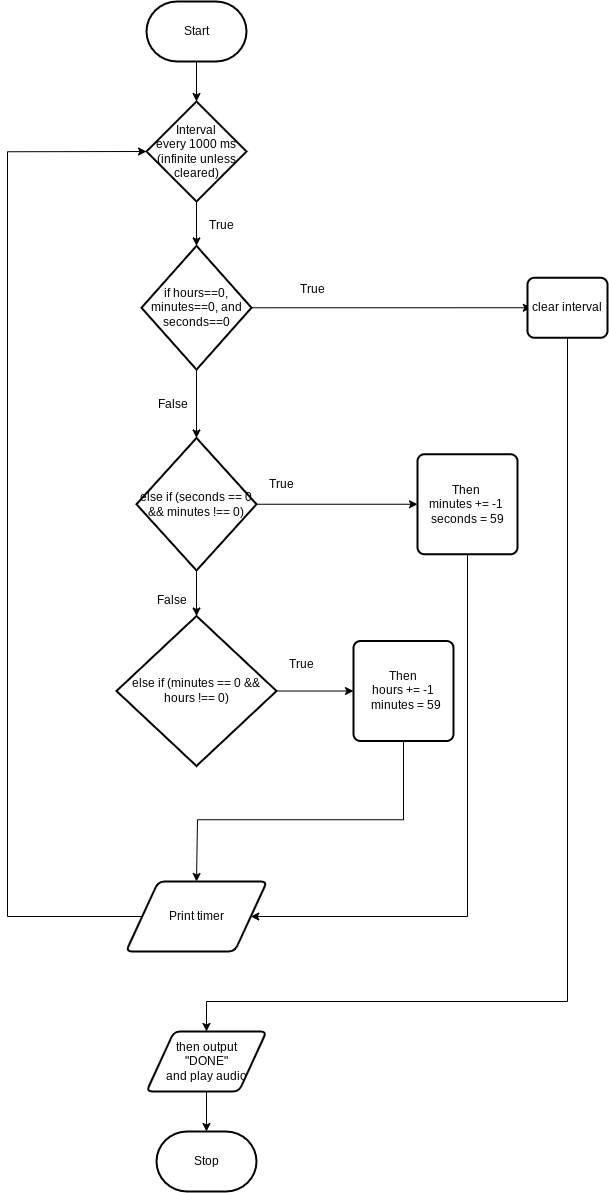

The diagram above was exported from draw.io. Its source (the exported page's mxGraphModel, read from the mxfile embedded in the PNG):
<mxGraphModel dx="2331" dy="2535" grid="1" gridSize="10" guides="1" tooltips="1" connect="1" arrows="1" fold="1" page="1" pageScale="1" pageWidth="827" pageHeight="1169" math="0" shadow="0">
  <root>
    <mxCell id="0" />
    <mxCell id="1" parent="0" />
    <mxCell id="46" style="edgeStyle=none;rounded=0;html=1;entryX=0.5;entryY=0;entryDx=0;entryDy=0;entryPerimeter=0;" parent="1" source="2" target="31" edge="1">
      <mxGeometry relative="1" as="geometry" />
    </mxCell>
    <mxCell id="2" value="Start" style="strokeWidth=2;html=1;shape=mxgraph.flowchart.terminator;whiteSpace=wrap;" parent="1" vertex="1">
      <mxGeometry x="259" y="-40" width="100" height="60" as="geometry" />
    </mxCell>
    <mxCell id="3" value="Stop" style="strokeWidth=2;html=1;shape=mxgraph.flowchart.terminator;whiteSpace=wrap;" parent="1" vertex="1">
      <mxGeometry x="269" y="1090" width="100" height="60" as="geometry" />
    </mxCell>
    <mxCell id="18" style="edgeStyle=none;html=1;exitX=1;exitY=0.5;exitDx=0;exitDy=0;exitPerimeter=0;" parent="1" source="6" edge="1">
      <mxGeometry relative="1" as="geometry">
        <mxPoint x="643.7999999999997" y="266.25" as="targetPoint" />
      </mxGeometry>
    </mxCell>
    <mxCell id="53" style="edgeStyle=none;html=1;exitX=0.5;exitY=1;exitDx=0;exitDy=0;exitPerimeter=0;" edge="1" parent="1" source="6" target="13">
      <mxGeometry relative="1" as="geometry" />
    </mxCell>
    <mxCell id="6" value="if hours==0, minutes==0, and seconds==0" style="strokeWidth=2;html=1;shape=mxgraph.flowchart.decision;whiteSpace=wrap;" parent="1" vertex="1">
      <mxGeometry x="254" y="204.38" width="110" height="123.75" as="geometry" />
    </mxCell>
    <mxCell id="49" style="edgeStyle=none;rounded=0;html=1;exitX=0.5;exitY=1;exitDx=0;exitDy=0;exitPerimeter=0;entryX=0.5;entryY=0;entryDx=0;entryDy=0;entryPerimeter=0;" parent="1" source="13" target="24" edge="1">
      <mxGeometry relative="1" as="geometry" />
    </mxCell>
    <mxCell id="52" style="edgeStyle=none;html=1;exitX=1;exitY=0.5;exitDx=0;exitDy=0;exitPerimeter=0;entryX=0;entryY=0.5;entryDx=0;entryDy=0;" edge="1" parent="1" source="13" target="22">
      <mxGeometry relative="1" as="geometry" />
    </mxCell>
    <mxCell id="13" value="else if (seconds == 0 &amp;amp;&amp;amp; minutes !== 0)" style="strokeWidth=2;html=1;shape=mxgraph.flowchart.decision;whiteSpace=wrap;" parent="1" vertex="1">
      <mxGeometry x="249" y="396.5" width="120" height="132.5" as="geometry" />
    </mxCell>
    <mxCell id="19" value="True" style="text;html=1;align=center;verticalAlign=middle;resizable=0;points=[];autosize=1;strokeColor=none;fillColor=none;" parent="1" vertex="1">
      <mxGeometry x="400" y="232.5" width="50" height="30" as="geometry" />
    </mxCell>
    <mxCell id="20" value="False" style="text;html=1;align=center;verticalAlign=middle;resizable=0;points=[];autosize=1;strokeColor=none;fillColor=none;" parent="1" vertex="1">
      <mxGeometry x="259" y="544.5" width="50" height="30" as="geometry" />
    </mxCell>
    <mxCell id="57" style="edgeStyle=none;rounded=0;html=1;exitX=0.5;exitY=1;exitDx=0;exitDy=0;entryX=1;entryY=0.5;entryDx=0;entryDy=0;" edge="1" parent="1" source="22" target="65">
      <mxGeometry relative="1" as="geometry">
        <mxPoint x="360" y="878.25" as="targetPoint" />
        <Array as="points">
          <mxPoint x="580" y="875" />
        </Array>
      </mxGeometry>
    </mxCell>
    <mxCell id="22" value="&lt;div&gt;Then&amp;nbsp;&lt;/div&gt;&lt;div&gt;minutes += -1&amp;nbsp;&lt;/div&gt;&lt;div&gt;&lt;span style=&quot;background-color: initial;&quot;&gt;seconds = 59&lt;/span&gt;&lt;/div&gt;" style="rounded=1;whiteSpace=wrap;html=1;absoluteArcSize=1;arcSize=14;strokeWidth=2;" parent="1" vertex="1">
      <mxGeometry x="530" y="412.75" width="100" height="100" as="geometry" />
    </mxCell>
    <mxCell id="55" style="edgeStyle=none;html=1;exitX=1;exitY=0.5;exitDx=0;exitDy=0;exitPerimeter=0;entryX=0;entryY=0.5;entryDx=0;entryDy=0;" edge="1" parent="1" source="24" target="29">
      <mxGeometry relative="1" as="geometry" />
    </mxCell>
    <mxCell id="24" value="else if (minutes == 0 &amp;amp;&amp;amp; hours !== 0)" style="strokeWidth=2;html=1;shape=mxgraph.flowchart.decision;whiteSpace=wrap;" parent="1" vertex="1">
      <mxGeometry x="229" y="574.5" width="160" height="150" as="geometry" />
    </mxCell>
    <mxCell id="27" value="False" style="text;html=1;align=center;verticalAlign=middle;resizable=0;points=[];autosize=1;strokeColor=none;fillColor=none;" parent="1" vertex="1">
      <mxGeometry x="260" y="348.25" width="50" height="30" as="geometry" />
    </mxCell>
    <mxCell id="56" style="edgeStyle=none;html=1;exitX=0.5;exitY=1;exitDx=0;exitDy=0;entryX=0.5;entryY=0;entryDx=0;entryDy=0;rounded=0;" edge="1" parent="1" source="29" target="65">
      <mxGeometry relative="1" as="geometry">
        <mxPoint x="310" y="828.25" as="targetPoint" />
        <Array as="points">
          <mxPoint x="516" y="778.25" />
          <mxPoint x="310" y="778.25" />
        </Array>
      </mxGeometry>
    </mxCell>
    <mxCell id="29" value="&lt;div&gt;&amp;nbsp;Then&amp;nbsp;&lt;/div&gt;&lt;div&gt;hours += -1&lt;/div&gt;&lt;div&gt;&amp;nbsp; minutes = 59&lt;/div&gt;" style="rounded=1;whiteSpace=wrap;html=1;absoluteArcSize=1;arcSize=14;strokeWidth=2;" parent="1" vertex="1">
      <mxGeometry x="466" y="599.5" width="100" height="100" as="geometry" />
    </mxCell>
    <mxCell id="45" style="edgeStyle=none;rounded=0;html=1;entryX=0.5;entryY=0;entryDx=0;entryDy=0;entryPerimeter=0;" parent="1" source="31" target="6" edge="1">
      <mxGeometry relative="1" as="geometry" />
    </mxCell>
    <mxCell id="31" value="Interval&lt;br&gt;every 1000 ms&lt;br&gt;(infinite unless cleared)" style="strokeWidth=2;html=1;shape=mxgraph.flowchart.decision;whiteSpace=wrap;" parent="1" vertex="1">
      <mxGeometry x="259" y="60" width="100" height="100" as="geometry" />
    </mxCell>
    <mxCell id="47" style="edgeStyle=none;rounded=0;html=1;entryX=0;entryY=0.5;entryDx=0;entryDy=0;entryPerimeter=0;exitX=0;exitY=0.5;exitDx=0;exitDy=0;" parent="1" source="65" target="31" edge="1">
      <mxGeometry relative="1" as="geometry">
        <mxPoint x="-16" y="48.25" as="targetPoint" />
        <Array as="points">
          <mxPoint x="120" y="875" />
          <mxPoint x="120" y="110.25" />
        </Array>
        <mxPoint x="260" y="878.1842105263158" as="sourcePoint" />
      </mxGeometry>
    </mxCell>
    <mxCell id="36" value="True" style="text;html=1;align=center;verticalAlign=middle;resizable=0;points=[];autosize=1;strokeColor=none;fillColor=none;" parent="1" vertex="1">
      <mxGeometry x="389" y="608.25" width="50" height="30" as="geometry" />
    </mxCell>
    <mxCell id="37" value="True" style="text;html=1;align=center;verticalAlign=middle;resizable=0;points=[];autosize=1;strokeColor=none;fillColor=none;" parent="1" vertex="1">
      <mxGeometry x="369" y="428.25" width="50" height="30" as="geometry" />
    </mxCell>
    <mxCell id="61" style="edgeStyle=none;rounded=0;html=1;exitX=0.5;exitY=1;exitDx=0;exitDy=0;entryX=0.5;entryY=0;entryDx=0;entryDy=0;" edge="1" parent="1" source="58" target="62">
      <mxGeometry relative="1" as="geometry">
        <mxPoint x="310" y="978" as="targetPoint" />
        <Array as="points">
          <mxPoint x="680" y="960" />
          <mxPoint x="319" y="960" />
        </Array>
      </mxGeometry>
    </mxCell>
    <mxCell id="58" value="&lt;div&gt;clear interval&lt;/div&gt;" style="rounded=1;whiteSpace=wrap;html=1;absoluteArcSize=1;arcSize=14;strokeWidth=2;" vertex="1" parent="1">
      <mxGeometry x="640" y="236.25" width="80" height="60" as="geometry" />
    </mxCell>
    <mxCell id="63" style="edgeStyle=none;rounded=0;html=1;exitX=0.5;exitY=1;exitDx=0;exitDy=0;entryX=0.5;entryY=0;entryDx=0;entryDy=0;entryPerimeter=0;" edge="1" parent="1" source="62" target="3">
      <mxGeometry relative="1" as="geometry" />
    </mxCell>
    <mxCell id="62" value="then output &lt;br&gt;&quot;DONE&quot;&lt;br&gt;and play audio" style="shape=parallelogram;html=1;strokeWidth=2;perimeter=parallelogramPerimeter;whiteSpace=wrap;rounded=1;arcSize=12;size=0.23;" vertex="1" parent="1">
      <mxGeometry x="259" y="990" width="120" height="60" as="geometry" />
    </mxCell>
    <mxCell id="64" value="True" style="text;html=1;align=center;verticalAlign=middle;resizable=0;points=[];autosize=1;strokeColor=none;fillColor=none;" vertex="1" parent="1">
      <mxGeometry x="309" y="168.75" width="50" height="30" as="geometry" />
    </mxCell>
    <mxCell id="65" value="Print timer" style="shape=parallelogram;html=1;strokeWidth=2;perimeter=parallelogramPerimeter;whiteSpace=wrap;rounded=1;arcSize=12;size=0.23;" vertex="1" parent="1">
      <mxGeometry x="238.5" y="840" width="141" height="70" as="geometry" />
    </mxCell>
  </root>
</mxGraphModel>